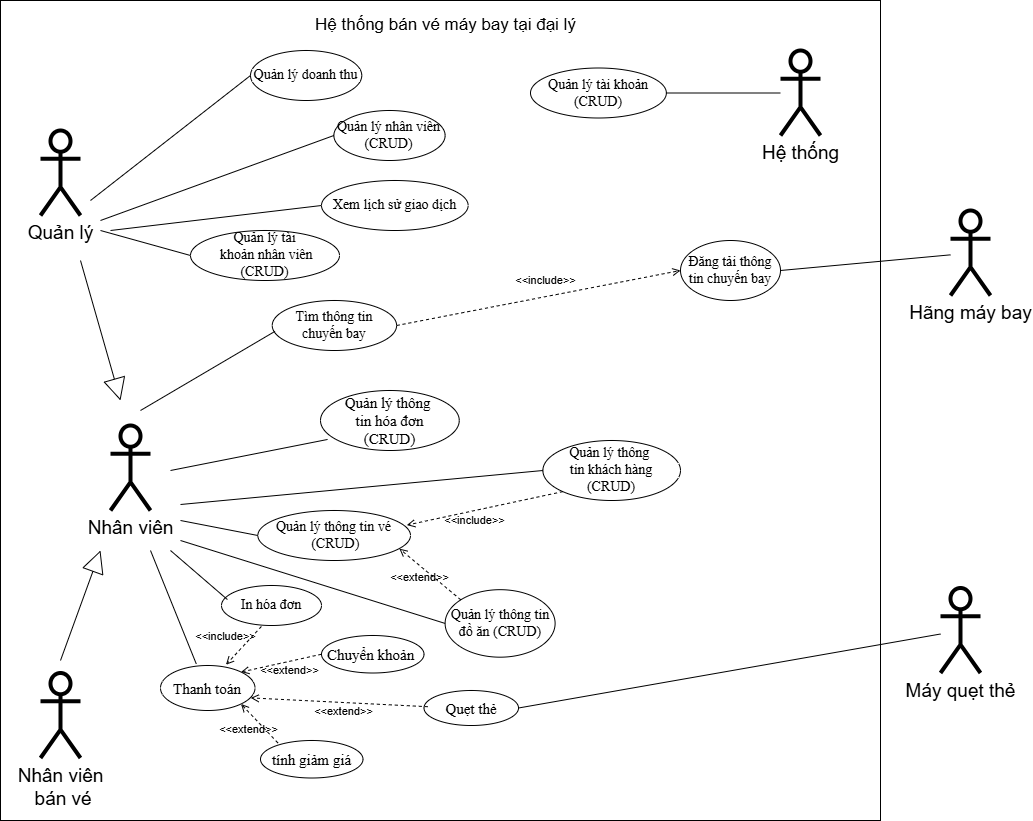

The diagram above was exported from draw.io. Its source (the exported page's mxGraphModel, read from the mxfile embedded in the PNG):
<mxGraphModel dx="1895" dy="1027" grid="1" gridSize="10" guides="1" tooltips="1" connect="1" arrows="1" fold="1" page="1" pageScale="1" pageWidth="850" pageHeight="1100" math="0" shadow="0">
  <root>
    <mxCell id="0" />
    <mxCell id="1" parent="0" />
    <mxCell id="j1meBB_siA5kI51Lg_Cf-12" value="" style="rounded=0;whiteSpace=wrap;html=1;" vertex="1" parent="1">
      <mxGeometry x="20" y="110" width="880" height="820" as="geometry" />
    </mxCell>
    <mxCell id="q41aILINNeRpvwaBHA9V-12" value="" style="endArrow=none;html=1;rounded=0;strokeWidth=3;entryDx=0;entryDy=0;fontSize=30;fontFamily=Times New Roman;" parent="1" edge="1">
      <mxGeometry width="50" height="50" relative="1" as="geometry">
        <mxPoint x="990" y="630" as="sourcePoint" />
        <mxPoint x="990" y="630" as="targetPoint" />
      </mxGeometry>
    </mxCell>
    <mxCell id="3ujIIgaNFfPlnTS7ntA2-2" value="&lt;font style=&quot;font-size: 19px;&quot;&gt;Nhân viên&lt;/font&gt;&lt;div&gt;&lt;font style=&quot;font-size: 19px;&quot;&gt;&amp;nbsp;bán vé&lt;/font&gt;&lt;/div&gt;" style="shape=umlActor;verticalLabelPosition=bottom;verticalAlign=top;html=1;outlineConnect=0;strokeWidth=4;" parent="1" vertex="1">
      <mxGeometry x="60" y="782.5" width="40" height="85" as="geometry" />
    </mxCell>
    <mxCell id="3ujIIgaNFfPlnTS7ntA2-10" value="Quẹt thẻ" style="ellipse;whiteSpace=wrap;html=1;fontSize=15;fontFamily=Times New Roman;" parent="1" vertex="1">
      <mxGeometry x="443.5" y="800" width="94.5" height="35" as="geometry" />
    </mxCell>
    <mxCell id="hm8V0_XYwigTtyMdyzbP-1" value="Tìm thông tin&lt;div&gt;chuyến bay&lt;/div&gt;" style="ellipse;whiteSpace=wrap;html=1;fontSize=14;fontFamily=Times New Roman;" parent="1" vertex="1">
      <mxGeometry x="291.73" y="410" width="124.38" height="50" as="geometry" />
    </mxCell>
    <mxCell id="NtskeHuCmvCJKPiPi9VZ-2" value="Thanh toán" style="ellipse;whiteSpace=wrap;html=1;fontSize=15;fontFamily=Times New Roman;" parent="1" vertex="1">
      <mxGeometry x="180" y="775" width="94.5" height="45" as="geometry" />
    </mxCell>
    <mxCell id="3ujIIgaNFfPlnTS7ntA2-15" value="" style="endArrow=none;html=1;rounded=0;strokeWidth=1;fontSize=30;fontFamily=Times New Roman;entryX=0.022;entryY=0.617;entryDx=0;entryDy=0;entryPerimeter=0;" parent="1" target="hm8V0_XYwigTtyMdyzbP-1" edge="1">
      <mxGeometry width="50" height="50" relative="1" as="geometry">
        <mxPoint x="160" y="520" as="sourcePoint" />
        <mxPoint x="377" y="623" as="targetPoint" />
      </mxGeometry>
    </mxCell>
    <mxCell id="NtskeHuCmvCJKPiPi9VZ-7" value="&amp;lt;&amp;lt;extend&amp;gt;&amp;gt;" style="html=1;verticalAlign=bottom;labelBackgroundColor=none;endArrow=open;endFill=0;dashed=1;rounded=0;entryX=0.955;entryY=0.72;entryDx=0;entryDy=0;exitX=0.04;exitY=0.463;exitDx=0;exitDy=0;entryPerimeter=0;exitPerimeter=0;" parent="1" source="3ujIIgaNFfPlnTS7ntA2-10" target="NtskeHuCmvCJKPiPi9VZ-2" edge="1">
      <mxGeometry x="-0.0624" y="18" width="160" relative="1" as="geometry">
        <mxPoint x="473.64" y="851" as="sourcePoint" />
        <mxPoint x="280.64" y="848" as="targetPoint" />
        <mxPoint as="offset" />
      </mxGeometry>
    </mxCell>
    <mxCell id="NtskeHuCmvCJKPiPi9VZ-9" value="Chuyển khoản&amp;nbsp;" style="ellipse;whiteSpace=wrap;html=1;fontSize=15;fontFamily=Times New Roman;" parent="1" vertex="1">
      <mxGeometry x="341" y="745" width="102.5" height="37.5" as="geometry" />
    </mxCell>
    <mxCell id="NtskeHuCmvCJKPiPi9VZ-10" value="&amp;lt;&amp;lt;extend&amp;gt;&amp;gt;" style="html=1;verticalAlign=bottom;labelBackgroundColor=none;endArrow=open;endFill=0;dashed=1;rounded=0;entryX=1;entryY=0;entryDx=0;entryDy=0;exitX=0;exitY=0.5;exitDx=0;exitDy=0;" parent="1" source="NtskeHuCmvCJKPiPi9VZ-9" target="NtskeHuCmvCJKPiPi9VZ-2" edge="1">
      <mxGeometry x="-0.0992" y="18" width="160" relative="1" as="geometry">
        <mxPoint x="393.64" y="933" as="sourcePoint" />
        <mxPoint x="264.64" y="863" as="targetPoint" />
        <mxPoint as="offset" />
      </mxGeometry>
    </mxCell>
    <mxCell id="f0fMFzxB2L72SpkaIWRI-4" value="In hóa đơn" style="ellipse;whiteSpace=wrap;html=1;fontSize=14;fontFamily=Times New Roman;" parent="1" vertex="1">
      <mxGeometry x="241" y="695" width="100" height="40" as="geometry" />
    </mxCell>
    <mxCell id="f0fMFzxB2L72SpkaIWRI-14" value="&lt;font style=&quot;font-size: 19px;&quot;&gt;Quản lý&lt;/font&gt;" style="shape=umlActor;verticalLabelPosition=bottom;verticalAlign=top;html=1;outlineConnect=0;strokeWidth=4;" parent="1" vertex="1">
      <mxGeometry x="60" y="240" width="40" height="85" as="geometry" />
    </mxCell>
    <mxCell id="H85JwWmAW117EnhVx0uS-2" value="" style="endArrow=none;html=1;rounded=0;strokeWidth=1;fontSize=30;fontFamily=Times New Roman;entryX=0.378;entryY=-0.039;entryDx=0;entryDy=0;entryPerimeter=0;" parent="1" target="NtskeHuCmvCJKPiPi9VZ-2" edge="1">
      <mxGeometry width="50" height="50" relative="1" as="geometry">
        <mxPoint x="170" y="660" as="sourcePoint" />
        <mxPoint x="243.92999999999995" y="713.5" as="targetPoint" />
      </mxGeometry>
    </mxCell>
    <mxCell id="yYjTGSAy81hFRxtfWdG0-2" value="&amp;lt;&amp;lt;include&amp;gt;&amp;gt;" style="html=1;verticalAlign=bottom;labelBackgroundColor=none;endArrow=open;endFill=0;dashed=1;rounded=0;exitX=0.399;exitY=1.024;exitDx=0;exitDy=0;exitPerimeter=0;entryX=0.693;entryY=-0.017;entryDx=0;entryDy=0;entryPerimeter=0;" parent="1" source="f0fMFzxB2L72SpkaIWRI-4" target="NtskeHuCmvCJKPiPi9VZ-2" edge="1">
      <mxGeometry x="0.4941" y="-13" width="160" relative="1" as="geometry">
        <mxPoint x="296.25" y="688.5" as="sourcePoint" />
        <mxPoint x="252.25" y="626.5" as="targetPoint" />
        <mxPoint as="offset" />
      </mxGeometry>
    </mxCell>
    <mxCell id="yYjTGSAy81hFRxtfWdG0-4" value="Quản lý thông&amp;nbsp;&lt;div&gt;tin khách hàng&lt;br&gt;(CRUD)&lt;/div&gt;" style="ellipse;whiteSpace=wrap;html=1;fontSize=14;fontFamily=Times New Roman;" parent="1" vertex="1">
      <mxGeometry x="562.3899999999999" y="550" width="137.61" height="60" as="geometry" />
    </mxCell>
    <mxCell id="yYjTGSAy81hFRxtfWdG0-8" value="" style="endArrow=none;html=1;rounded=0;strokeWidth=1;fontSize=30;fontFamily=Times New Roman;entryX=0.059;entryY=0.351;entryDx=0;entryDy=0;entryPerimeter=0;" parent="1" target="f0fMFzxB2L72SpkaIWRI-4" edge="1">
      <mxGeometry width="50" height="50" relative="1" as="geometry">
        <mxPoint x="190" y="660" as="sourcePoint" />
        <mxPoint x="202.29" y="663" as="targetPoint" />
        <Array as="points" />
      </mxGeometry>
    </mxCell>
    <mxCell id="yYjTGSAy81hFRxtfWdG0-14" value="Quản lý thông tin&amp;nbsp;&lt;span style=&quot;background-color: initial;&quot;&gt;vé&lt;/span&gt;&lt;div&gt;&lt;span style=&quot;background-color: initial;&quot;&gt;&amp;nbsp;(CRUD)&lt;/span&gt;&lt;/div&gt;" style="ellipse;whiteSpace=wrap;html=1;fontSize=14;fontFamily=Times New Roman;" parent="1" vertex="1">
      <mxGeometry x="277.36" y="620" width="152.64" height="50" as="geometry" />
    </mxCell>
    <mxCell id="biIZ6BToN-xAtL9YjTcU-1" value="" style="endArrow=none;html=1;rounded=0;strokeWidth=1;fontSize=30;fontFamily=Times New Roman;entryX=0;entryY=0.5;entryDx=0;entryDy=0;" parent="1" target="yYjTGSAy81hFRxtfWdG0-14" edge="1">
      <mxGeometry width="50" height="50" relative="1" as="geometry">
        <mxPoint x="200.00000000000003" y="630" as="sourcePoint" />
        <mxPoint x="377.75" y="515.18" as="targetPoint" />
      </mxGeometry>
    </mxCell>
    <mxCell id="biIZ6BToN-xAtL9YjTcU-2" value="&amp;lt;&amp;lt;include&amp;gt;&amp;gt;" style="html=1;verticalAlign=bottom;labelBackgroundColor=none;endArrow=open;endFill=0;dashed=1;rounded=0;exitX=0;exitY=1;exitDx=0;exitDy=0;entryX=0.976;entryY=0.292;entryDx=0;entryDy=0;entryPerimeter=0;" parent="1" source="yYjTGSAy81hFRxtfWdG0-4" target="yYjTGSAy81hFRxtfWdG0-14" edge="1">
      <mxGeometry x="0.1829" y="18" width="160" relative="1" as="geometry">
        <mxPoint x="434.75" y="644.18" as="sourcePoint" />
        <mxPoint x="454.75" y="690.18" as="targetPoint" />
        <mxPoint as="offset" />
      </mxGeometry>
    </mxCell>
    <mxCell id="biIZ6BToN-xAtL9YjTcU-4" value="Quản lý thông&amp;nbsp;&lt;span style=&quot;background-color: initial;&quot;&gt;tin đồ ăn &lt;/span&gt;&lt;span style=&quot;background-color: initial;&quot;&gt;(CRUD)&lt;/span&gt;" style="ellipse;whiteSpace=wrap;html=1;fontSize=14;fontFamily=Times New Roman;" parent="1" vertex="1">
      <mxGeometry x="464.61" y="699.18" width="110" height="67.5" as="geometry" />
    </mxCell>
    <mxCell id="biIZ6BToN-xAtL9YjTcU-7" value="&amp;lt;&amp;lt;extend&amp;gt;&amp;gt;" style="html=1;verticalAlign=bottom;labelBackgroundColor=none;endArrow=open;endFill=0;dashed=1;rounded=0;entryX=0.927;entryY=0.763;entryDx=0;entryDy=0;exitX=0;exitY=0;exitDx=0;exitDy=0;entryPerimeter=0;" parent="1" source="biIZ6BToN-xAtL9YjTcU-4" target="yYjTGSAy81hFRxtfWdG0-14" edge="1">
      <mxGeometry x="0.0106" y="16" width="160" relative="1" as="geometry">
        <mxPoint x="492.67463320428175" y="732.334779922569" as="sourcePoint" />
        <mxPoint x="457.5999999999999" y="700.0600000000001" as="targetPoint" />
        <mxPoint as="offset" />
      </mxGeometry>
    </mxCell>
    <mxCell id="biIZ6BToN-xAtL9YjTcU-8" value="" style="endArrow=none;html=1;rounded=0;strokeWidth=1;fontSize=30;fontFamily=Times New Roman;entryX=0;entryY=0.5;entryDx=0;entryDy=0;" parent="1" target="biIZ6BToN-xAtL9YjTcU-4" edge="1">
      <mxGeometry width="50" height="50" relative="1" as="geometry">
        <mxPoint x="200.00000000000003" y="650" as="sourcePoint" />
        <mxPoint x="460" y="740" as="targetPoint" />
      </mxGeometry>
    </mxCell>
    <mxCell id="biIZ6BToN-xAtL9YjTcU-9" value="" style="endArrow=none;html=1;rounded=0;strokeWidth=1;fontSize=30;fontFamily=Times New Roman;entryX=0;entryY=0.5;entryDx=0;entryDy=0;" parent="1" target="yYjTGSAy81hFRxtfWdG0-4" edge="1">
      <mxGeometry width="50" height="50" relative="1" as="geometry">
        <mxPoint x="200.00000000000003" y="614" as="sourcePoint" />
        <mxPoint x="543.7500000000001" y="749.18" as="targetPoint" />
      </mxGeometry>
    </mxCell>
    <mxCell id="biIZ6BToN-xAtL9YjTcU-14" value="&lt;font style=&quot;font-size: 19px;&quot;&gt;Máy quẹt thẻ&lt;/font&gt;" style="shape=umlActor;verticalLabelPosition=bottom;verticalAlign=top;html=1;outlineConnect=0;strokeWidth=4;" parent="1" vertex="1">
      <mxGeometry x="960.0000000000002" y="697.5" width="40" height="85" as="geometry" />
    </mxCell>
    <mxCell id="biIZ6BToN-xAtL9YjTcU-15" value="" style="endArrow=none;html=1;rounded=0;strokeWidth=1;fontSize=30;fontFamily=Times New Roman;exitX=1;exitY=0.5;exitDx=0;exitDy=0;" parent="1" source="3ujIIgaNFfPlnTS7ntA2-10" edge="1" target="biIZ6BToN-xAtL9YjTcU-14">
      <mxGeometry width="50" height="50" relative="1" as="geometry">
        <mxPoint x="98.29000000000002" y="720" as="sourcePoint" />
        <mxPoint x="860" y="760" as="targetPoint" />
      </mxGeometry>
    </mxCell>
    <mxCell id="biIZ6BToN-xAtL9YjTcU-18" value="&lt;font style=&quot;font-size: 19px;&quot;&gt;Nhân viên&lt;/font&gt;" style="shape=umlActor;verticalLabelPosition=bottom;verticalAlign=top;html=1;outlineConnect=0;strokeWidth=4;" parent="1" vertex="1">
      <mxGeometry x="130" y="535" width="40" height="85" as="geometry" />
    </mxCell>
    <mxCell id="biIZ6BToN-xAtL9YjTcU-25" value="Quản lý thông&amp;nbsp;&lt;div&gt;tin hóa đơn&lt;/div&gt;&lt;div&gt;(CRUD)&lt;/div&gt;" style="ellipse;whiteSpace=wrap;html=1;fontSize=15;fontFamily=Times New Roman;" parent="1" vertex="1">
      <mxGeometry x="340" y="500" width="138.75" height="60" as="geometry" />
    </mxCell>
    <mxCell id="biIZ6BToN-xAtL9YjTcU-29" value="" style="endArrow=none;html=1;rounded=0;strokeWidth=1;fontSize=30;fontFamily=Times New Roman;entryX=0.051;entryY=0.816;entryDx=0;entryDy=0;entryPerimeter=0;" parent="1" target="biIZ6BToN-xAtL9YjTcU-25" edge="1">
      <mxGeometry width="50" height="50" relative="1" as="geometry">
        <mxPoint x="190" y="580" as="sourcePoint" />
        <mxPoint x="304" y="311" as="targetPoint" />
      </mxGeometry>
    </mxCell>
    <mxCell id="biIZ6BToN-xAtL9YjTcU-33" value="" style="endArrow=block;html=1;rounded=0;endFill=0;jumpSize=11;strokeColor=default;strokeWidth=1;endSize=20;" parent="1" edge="1">
      <mxGeometry width="50" height="50" relative="1" as="geometry">
        <mxPoint x="80" y="770" as="sourcePoint" />
        <mxPoint x="120" y="660" as="targetPoint" />
      </mxGeometry>
    </mxCell>
    <mxCell id="biIZ6BToN-xAtL9YjTcU-34" value="Đăng tải thông tin chuyến bay" style="ellipse;whiteSpace=wrap;html=1;fontSize=14;fontFamily=Times New Roman;direction=south;" parent="1" vertex="1">
      <mxGeometry x="700" y="350" width="100" height="60" as="geometry" />
    </mxCell>
    <mxCell id="biIZ6BToN-xAtL9YjTcU-36" value="&amp;lt;&amp;lt;include&amp;gt;&amp;gt;" style="html=1;verticalAlign=bottom;labelBackgroundColor=none;endArrow=open;endFill=0;dashed=1;rounded=0;exitX=1;exitY=0.5;exitDx=0;exitDy=0;entryX=0.5;entryY=1;entryDx=0;entryDy=0;" parent="1" source="hm8V0_XYwigTtyMdyzbP-1" target="biIZ6BToN-xAtL9YjTcU-34" edge="1">
      <mxGeometry x="0.0544" y="7" width="160" relative="1" as="geometry">
        <mxPoint x="418" y="422" as="sourcePoint" />
        <mxPoint x="577.0000000000001" y="466" as="targetPoint" />
        <mxPoint as="offset" />
      </mxGeometry>
    </mxCell>
    <mxCell id="biIZ6BToN-xAtL9YjTcU-37" value="&lt;font style=&quot;font-size: 19px;&quot;&gt;Hãng máy bay&lt;/font&gt;" style="shape=umlActor;verticalLabelPosition=bottom;verticalAlign=top;html=1;outlineConnect=0;strokeWidth=4;" parent="1" vertex="1">
      <mxGeometry x="970.0000000000002" y="320" width="40" height="85" as="geometry" />
    </mxCell>
    <mxCell id="biIZ6BToN-xAtL9YjTcU-40" value="" style="endArrow=none;html=1;rounded=0;strokeWidth=1;fontSize=30;fontFamily=Times New Roman;entryX=0.5;entryY=0;entryDx=0;entryDy=0;" parent="1" source="biIZ6BToN-xAtL9YjTcU-37" target="biIZ6BToN-xAtL9YjTcU-34" edge="1">
      <mxGeometry width="50" height="50" relative="1" as="geometry">
        <mxPoint x="170" y="530" as="sourcePoint" />
        <mxPoint x="304" y="411" as="targetPoint" />
      </mxGeometry>
    </mxCell>
    <mxCell id="biIZ6BToN-xAtL9YjTcU-43" value="tính giảm giá" style="ellipse;whiteSpace=wrap;html=1;fontSize=15;fontFamily=Times New Roman;" parent="1" vertex="1">
      <mxGeometry x="280" y="850" width="102.5" height="37.5" as="geometry" />
    </mxCell>
    <mxCell id="biIZ6BToN-xAtL9YjTcU-44" value="&amp;lt;&amp;lt;extend&amp;gt;&amp;gt;" style="html=1;verticalAlign=bottom;labelBackgroundColor=none;endArrow=open;endFill=0;dashed=1;rounded=0;entryX=1;entryY=1;entryDx=0;entryDy=0;exitX=0.169;exitY=0.063;exitDx=0;exitDy=0;exitPerimeter=0;" parent="1" source="biIZ6BToN-xAtL9YjTcU-43" target="NtskeHuCmvCJKPiPi9VZ-2" edge="1">
      <mxGeometry x="-0.0992" y="18" width="160" relative="1" as="geometry">
        <mxPoint x="351" y="774" as="sourcePoint" />
        <mxPoint x="271" y="792" as="targetPoint" />
        <mxPoint as="offset" />
      </mxGeometry>
    </mxCell>
    <mxCell id="biIZ6BToN-xAtL9YjTcU-45" value="Quản lý doanh thu" style="ellipse;whiteSpace=wrap;html=1;fontSize=14;fontFamily=Times New Roman;" parent="1" vertex="1">
      <mxGeometry x="270" y="160" width="111.25" height="50" as="geometry" />
    </mxCell>
    <mxCell id="biIZ6BToN-xAtL9YjTcU-48" style="edgeStyle=orthogonalEdgeStyle;rounded=0;orthogonalLoop=1;jettySize=auto;html=1;exitX=0.5;exitY=1;exitDx=0;exitDy=0;" parent="1" edge="1">
      <mxGeometry relative="1" as="geometry">
        <mxPoint x="515" y="280" as="sourcePoint" />
        <mxPoint x="515" y="280" as="targetPoint" />
      </mxGeometry>
    </mxCell>
    <mxCell id="biIZ6BToN-xAtL9YjTcU-49" value="" style="endArrow=block;html=1;rounded=0;endFill=0;jumpSize=11;strokeColor=default;strokeWidth=1;endSize=20;" parent="1" edge="1">
      <mxGeometry width="50" height="50" relative="1" as="geometry">
        <mxPoint x="100" y="370" as="sourcePoint" />
        <mxPoint x="140" y="510" as="targetPoint" />
      </mxGeometry>
    </mxCell>
    <mxCell id="biIZ6BToN-xAtL9YjTcU-50" value="" style="endArrow=none;html=1;rounded=0;strokeWidth=1;fontSize=30;fontFamily=Times New Roman;exitX=0;exitY=0.5;exitDx=0;exitDy=0;" parent="1" source="biIZ6BToN-xAtL9YjTcU-45" edge="1">
      <mxGeometry width="50" height="50" relative="1" as="geometry">
        <mxPoint x="881" y="393" as="sourcePoint" />
        <mxPoint x="110" y="310" as="targetPoint" />
      </mxGeometry>
    </mxCell>
    <mxCell id="biIZ6BToN-xAtL9YjTcU-52" value="Quản lý tài&lt;div&gt;&amp;nbsp;khoản nhân viên&lt;br&gt;(CRUD)&lt;/div&gt;" style="ellipse;whiteSpace=wrap;html=1;fontSize=14;fontFamily=Times New Roman;" parent="1" vertex="1">
      <mxGeometry x="210" y="340" width="149" height="50" as="geometry" />
    </mxCell>
    <mxCell id="biIZ6BToN-xAtL9YjTcU-53" value="" style="endArrow=none;html=1;rounded=0;strokeWidth=1;fontSize=30;fontFamily=Times New Roman;exitX=0;exitY=0.5;exitDx=0;exitDy=0;" parent="1" source="biIZ6BToN-xAtL9YjTcU-52" edge="1">
      <mxGeometry width="50" height="50" relative="1" as="geometry">
        <mxPoint x="279" y="215" as="sourcePoint" />
        <mxPoint x="120" y="340" as="targetPoint" />
      </mxGeometry>
    </mxCell>
    <mxCell id="j1meBB_siA5kI51Lg_Cf-4" value="Quản lý nhân viên&lt;div&gt;(CRUD)&lt;/div&gt;" style="ellipse;whiteSpace=wrap;html=1;fontSize=14;fontFamily=Times New Roman;" vertex="1" parent="1">
      <mxGeometry x="353.36" y="220" width="111.25" height="50" as="geometry" />
    </mxCell>
    <mxCell id="j1meBB_siA5kI51Lg_Cf-5" value="" style="endArrow=none;html=1;rounded=0;strokeWidth=1;fontSize=30;fontFamily=Times New Roman;exitX=0;exitY=0.5;exitDx=0;exitDy=0;" edge="1" parent="1" source="j1meBB_siA5kI51Lg_Cf-4">
      <mxGeometry width="50" height="50" relative="1" as="geometry">
        <mxPoint x="315" y="225" as="sourcePoint" />
        <mxPoint x="120" y="330" as="targetPoint" />
      </mxGeometry>
    </mxCell>
    <mxCell id="j1meBB_siA5kI51Lg_Cf-7" value="Xem lịch sử giao dịch" style="ellipse;whiteSpace=wrap;html=1;fontSize=14;fontFamily=Times New Roman;" vertex="1" parent="1">
      <mxGeometry x="341" y="290" width="146.64" height="50" as="geometry" />
    </mxCell>
    <mxCell id="j1meBB_siA5kI51Lg_Cf-8" value="" style="endArrow=none;html=1;rounded=0;strokeWidth=1;fontSize=30;fontFamily=Times New Roman;exitX=0;exitY=0.5;exitDx=0;exitDy=0;" edge="1" parent="1" source="j1meBB_siA5kI51Lg_Cf-7">
      <mxGeometry width="50" height="50" relative="1" as="geometry">
        <mxPoint x="324" y="255" as="sourcePoint" />
        <mxPoint x="130" y="340" as="targetPoint" />
      </mxGeometry>
    </mxCell>
    <mxCell id="H2bUb8WFrROJlVApGnr3-1" value="Hệ thống bán vé máy bay tại đại lý" style="text;html=1;align=center;verticalAlign=middle;whiteSpace=wrap;rounded=0;fontSize=17;" vertex="1" parent="1">
      <mxGeometry x="297.5" y="120" width="335" height="30" as="geometry" />
    </mxCell>
    <mxCell id="H2bUb8WFrROJlVApGnr3-2" value="&lt;font style=&quot;font-size: 19px;&quot;&gt;Hệ thống&lt;/font&gt;" style="shape=umlActor;verticalLabelPosition=bottom;verticalAlign=top;html=1;outlineConnect=0;strokeWidth=4;" vertex="1" parent="1">
      <mxGeometry x="800.0000000000002" y="160" width="40" height="85" as="geometry" />
    </mxCell>
    <mxCell id="H2bUb8WFrROJlVApGnr3-3" value="Quản lý tài khoản&lt;br&gt;(CRUD)" style="ellipse;whiteSpace=wrap;html=1;fontSize=14;fontFamily=Times New Roman;" vertex="1" parent="1">
      <mxGeometry x="550" y="177.5" width="135.86" height="50" as="geometry" />
    </mxCell>
    <mxCell id="H2bUb8WFrROJlVApGnr3-4" value="" style="endArrow=none;html=1;rounded=0;strokeWidth=1;fontSize=30;fontFamily=Times New Roman;entryX=1;entryY=0.5;entryDx=0;entryDy=0;" edge="1" parent="1" source="H2bUb8WFrROJlVApGnr3-2" target="H2bUb8WFrROJlVApGnr3-3">
      <mxGeometry width="50" height="50" relative="1" as="geometry">
        <mxPoint x="280" y="195" as="sourcePoint" />
        <mxPoint x="120" y="320" as="targetPoint" />
      </mxGeometry>
    </mxCell>
  </root>
</mxGraphModel>